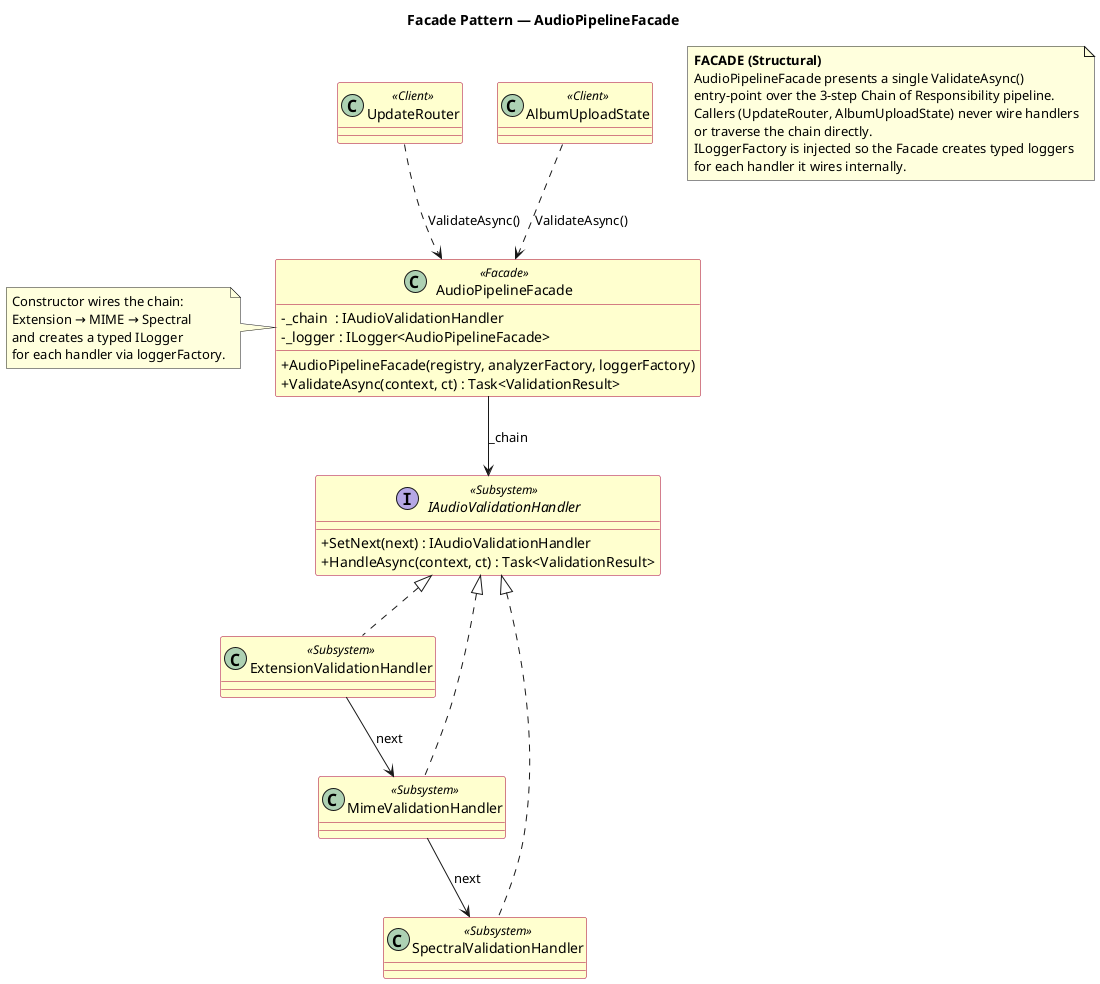

The diagram above was rendered by PlantUML. Its source (embedded in the PNG):
@startuml Facade_AudioPipelineFacade
' If any modifications are done to the classes participating in this pattern,
' this diagram must be updated accordingly.

title Facade Pattern — AudioPipelineFacade

skinparam classAttributeIconSize 0
skinparam class {
  BackgroundColor #FEFECE
  BorderColor #A80036
}

note as N1
  <b>FACADE (Structural)</b>
  AudioPipelineFacade presents a single ValidateAsync()
  entry-point over the 3-step Chain of Responsibility pipeline.
  Callers (UpdateRouter, AlbumUploadState) never wire handlers
  or traverse the chain directly.
  ILoggerFactory is injected so the Facade creates typed loggers
  for each handler it wires internally.
end note

class AudioPipelineFacade << Facade >> {
  - _chain  : IAudioValidationHandler
  - _logger : ILogger<AudioPipelineFacade>
  + AudioPipelineFacade(registry, analyzerFactory, loggerFactory)
  + ValidateAsync(context, ct) : Task<ValidationResult>
}

note left of AudioPipelineFacade
  Constructor wires the chain:
  Extension → MIME → Spectral
  and creates a typed ILogger
  for each handler via loggerFactory.
end note

interface IAudioValidationHandler << Subsystem >> {
  + SetNext(next) : IAudioValidationHandler
  + HandleAsync(context, ct) : Task<ValidationResult>
}

class ExtensionValidationHandler << Subsystem >>
class MimeValidationHandler      << Subsystem >>
class SpectralValidationHandler  << Subsystem >>

class UpdateRouter     << Client >>
class AlbumUploadState << Client >>

AudioPipelineFacade --> IAudioValidationHandler : _chain
IAudioValidationHandler <|.. ExtensionValidationHandler
IAudioValidationHandler <|.. MimeValidationHandler
IAudioValidationHandler <|.. SpectralValidationHandler
ExtensionValidationHandler --> MimeValidationHandler     : next
MimeValidationHandler      --> SpectralValidationHandler : next

UpdateRouter     ..> AudioPipelineFacade : ValidateAsync()
AlbumUploadState ..> AudioPipelineFacade : ValidateAsync()

@enduml